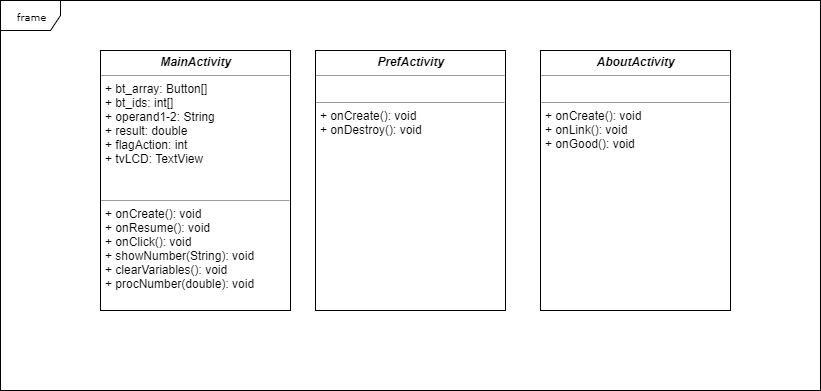

The diagram above was exported from draw.io. Its source (the exported page's mxGraphModel, read from the mxfile embedded in the PNG):
<mxGraphModel dx="1042" dy="480" grid="1" gridSize="10" guides="1" tooltips="1" connect="1" arrows="1" fold="1" page="1" pageScale="1" pageWidth="850" pageHeight="1100" background="#ffffff" math="0" shadow="0">
  <root>
    <mxCell id="0" />
    <mxCell id="1" parent="0" />
    <mxCell id="17acba5748e5396b-1" value="frame" style="shape=umlFrame;whiteSpace=wrap;html=1;rounded=0;shadow=0;comic=0;labelBackgroundColor=none;strokeColor=#000000;strokeWidth=1;fillColor=#ffffff;fontFamily=Verdana;fontSize=10;fontColor=#000000;align=center;" parent="1" vertex="1">
      <mxGeometry x="20" y="20" width="820" height="390" as="geometry" />
    </mxCell>
    <mxCell id="5d2195bd80daf111-18" value="&lt;p style=&quot;margin: 0px ; margin-top: 4px ; text-align: center&quot;&gt;&lt;i&gt;&lt;b&gt;MainActivity&lt;/b&gt;&lt;/i&gt;&lt;/p&gt;&lt;hr size=&quot;1&quot;&gt;&lt;p style=&quot;margin: 0px ; margin-left: 4px&quot;&gt;+ bt_array: Button[]&lt;/p&gt;&lt;p style=&quot;margin: 0px ; margin-left: 4px&quot;&gt;+ bt_ids: int[]&lt;/p&gt;&lt;p style=&quot;margin: 0px ; margin-left: 4px&quot;&gt;+ operand1-2: String&lt;/p&gt;&lt;p style=&quot;margin: 0px ; margin-left: 4px&quot;&gt;+ result: double&lt;/p&gt;&lt;p style=&quot;margin: 0px ; margin-left: 4px&quot;&gt;+ flagAction: int&lt;/p&gt;&lt;p style=&quot;margin: 0px ; margin-left: 4px&quot;&gt;+ tvLCD: TextView&lt;/p&gt;&lt;p style=&quot;margin: 0px ; margin-left: 4px&quot;&gt;&lt;br&gt;&lt;/p&gt;&lt;p style=&quot;margin: 0px ; margin-left: 4px&quot;&gt;&lt;br&gt;&lt;/p&gt;&lt;hr size=&quot;1&quot;&gt;&lt;p style=&quot;margin: 0px ; margin-left: 4px&quot;&gt;+ onCreate(): void&lt;/p&gt;&lt;p style=&quot;margin: 0px ; margin-left: 4px&quot;&gt;+ onResume(): void&lt;/p&gt;&lt;p style=&quot;margin: 0px ; margin-left: 4px&quot;&gt;+ onClick(): void&lt;/p&gt;&lt;p style=&quot;margin: 0px ; margin-left: 4px&quot;&gt;+ showNumber(String): void&lt;/p&gt;&lt;p style=&quot;margin: 0px ; margin-left: 4px&quot;&gt;+ clearVariables(): void&lt;/p&gt;&lt;p style=&quot;margin: 0px ; margin-left: 4px&quot;&gt;+ procNumber(double): void&lt;/p&gt;&lt;p style=&quot;margin: 0px ; margin-left: 4px&quot;&gt;&lt;br&gt;&lt;/p&gt;" style="verticalAlign=top;align=left;overflow=fill;fontSize=12;fontFamily=Helvetica;html=1;rounded=0;shadow=0;comic=0;labelBackgroundColor=none;strokeColor=#000000;strokeWidth=1;fillColor=#ffffff;" parent="1" vertex="1">
      <mxGeometry x="120" y="70" width="190" height="260" as="geometry" />
    </mxCell>
    <mxCell id="2" value="&lt;p style=&quot;margin: 0px ; margin-top: 4px ; text-align: center&quot;&gt;&lt;i&gt;&lt;b&gt;PrefActivity&lt;/b&gt;&lt;/i&gt;&lt;/p&gt;&lt;hr size=&quot;1&quot;&gt;&lt;p style=&quot;margin: 0px ; margin-left: 4px&quot;&gt;&lt;br&gt;&lt;/p&gt;&lt;hr size=&quot;1&quot;&gt;&lt;p style=&quot;margin: 0px ; margin-left: 4px&quot;&gt;&lt;span&gt;+ onCreate(): void&lt;/span&gt;&lt;br&gt;&lt;/p&gt;&lt;p style=&quot;margin: 0px ; margin-left: 4px&quot;&gt;&lt;span&gt;+ onDestroy(): void&lt;/span&gt;&lt;/p&gt;&lt;p style=&quot;margin: 0px ; margin-left: 4px&quot;&gt;&lt;br&gt;&lt;/p&gt;" style="verticalAlign=top;align=left;overflow=fill;fontSize=12;fontFamily=Helvetica;html=1;rounded=0;shadow=0;comic=0;labelBackgroundColor=none;strokeColor=#000000;strokeWidth=1;fillColor=#ffffff;" vertex="1" parent="1">
      <mxGeometry x="335" y="70" width="190" height="260" as="geometry" />
    </mxCell>
    <mxCell id="3" value="&lt;p style=&quot;margin: 0px ; margin-top: 4px ; text-align: center&quot;&gt;&lt;i&gt;&lt;b&gt;AboutActivity&lt;/b&gt;&lt;/i&gt;&lt;/p&gt;&lt;hr size=&quot;1&quot;&gt;&lt;p style=&quot;margin: 0px ; margin-left: 4px&quot;&gt;&lt;br&gt;&lt;/p&gt;&lt;hr size=&quot;1&quot;&gt;&lt;p style=&quot;margin: 0px ; margin-left: 4px&quot;&gt;&lt;span&gt;+ onCreate(): void&lt;/span&gt;&lt;br&gt;&lt;/p&gt;&lt;p style=&quot;margin: 0px ; margin-left: 4px&quot;&gt;&lt;span&gt;+ onLink(): void&lt;/span&gt;&lt;/p&gt;&lt;p style=&quot;margin: 0px ; margin-left: 4px&quot;&gt;&lt;span&gt;+ onGood(): void&lt;/span&gt;&lt;/p&gt;&lt;p style=&quot;margin: 0px ; margin-left: 4px&quot;&gt;&lt;br&gt;&lt;/p&gt;" style="verticalAlign=top;align=left;overflow=fill;fontSize=12;fontFamily=Helvetica;html=1;rounded=0;shadow=0;comic=0;labelBackgroundColor=none;strokeColor=#000000;strokeWidth=1;fillColor=#ffffff;" vertex="1" parent="1">
      <mxGeometry x="560" y="70" width="190" height="260" as="geometry" />
    </mxCell>
  </root>
</mxGraphModel>